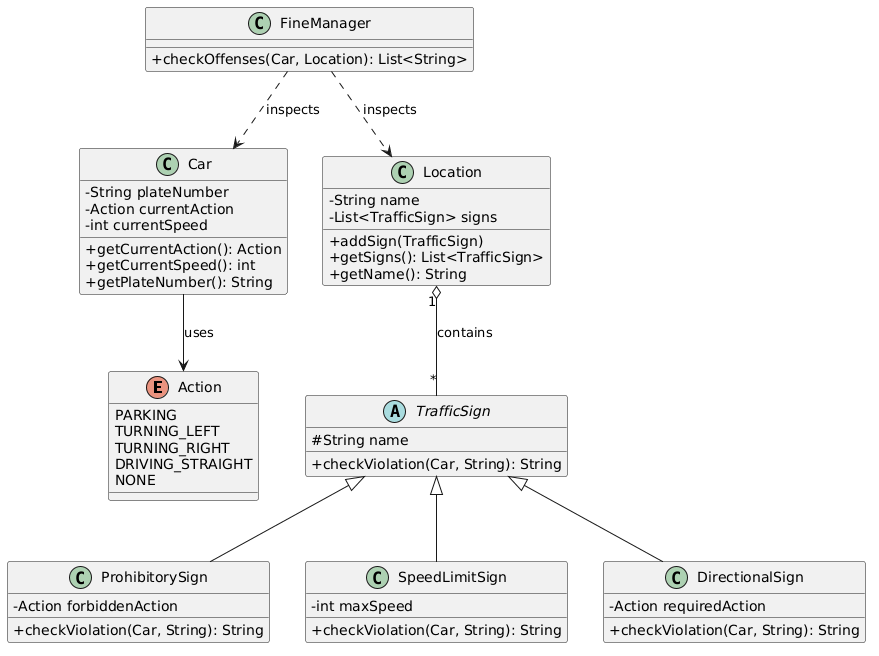

The diagram above was rendered by PlantUML. Its source (embedded in the PNG):
@startuml
skinparam classAttributeIconSize 0

enum Action {
  PARKING
  TURNING_LEFT
  TURNING_RIGHT
  DRIVING_STRAIGHT
  NONE
}

class Car {
  - String plateNumber
  - Action currentAction
  - int currentSpeed
  + getCurrentAction(): Action
  + getCurrentSpeed(): int
  + getPlateNumber(): String
}

class Location {
  - String name
  - List<TrafficSign> signs
  + addSign(TrafficSign)
  + getSigns(): List<TrafficSign>
  + getName(): String
}

abstract class TrafficSign {
  # String name
  + checkViolation(Car, String): String
}

class ProhibitorySign {
  - Action forbiddenAction
  + checkViolation(Car, String): String
}

class SpeedLimitSign {
  - int maxSpeed
  + checkViolation(Car, String): String
}

class DirectionalSign {
  - Action requiredAction
  + checkViolation(Car, String): String
}

class FineManager {
  + checkOffenses(Car, Location): List<String>
}

TrafficSign <|-- ProhibitorySign
TrafficSign <|-- SpeedLimitSign
TrafficSign <|-- DirectionalSign

Location "1" o-- "*" TrafficSign : contains
Car --> Action : uses
FineManager ..> Car : inspects
FineManager ..> Location : inspects
@enduml